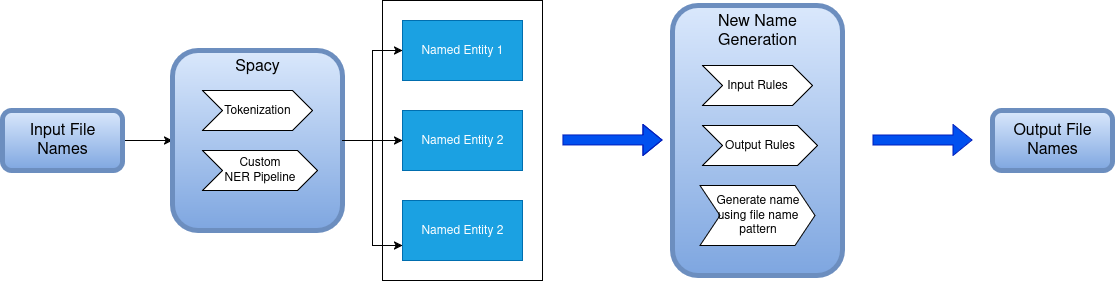

The diagram above was exported from draw.io. Its source (the exported page's mxGraphModel, read from the mxfile embedded in the PNG):
<mxGraphModel dx="1426" dy="765" grid="1" gridSize="10" guides="1" tooltips="1" connect="1" arrows="1" fold="1" page="1" pageScale="2" pageWidth="850" pageHeight="1100" math="0" shadow="0">
  <root>
    <mxCell id="0" />
    <mxCell id="1" parent="0" />
    <mxCell id="tAvSYQrJHfk_4h6VvIlh-12" style="edgeStyle=orthogonalEdgeStyle;rounded=0;orthogonalLoop=1;jettySize=auto;html=1;exitX=1;exitY=0.5;exitDx=0;exitDy=0;" parent="1" source="tAvSYQrJHfk_4h6VvIlh-1" target="tAvSYQrJHfk_4h6VvIlh-2" edge="1">
      <mxGeometry relative="1" as="geometry">
        <mxPoint x="210" y="280" as="targetPoint" />
      </mxGeometry>
    </mxCell>
    <mxCell id="tAvSYQrJHfk_4h6VvIlh-1" value="Input File Names" style="rounded=1;whiteSpace=wrap;html=1;fillColor=#dae8fc;gradientColor=#7ea6e0;strokeColor=#6c8ebf;fontSize=16;strokeWidth=5;" parent="1" vertex="1">
      <mxGeometry x="40" y="250" width="120" height="60" as="geometry" />
    </mxCell>
    <mxCell id="tAvSYQrJHfk_4h6VvIlh-11" value="" style="group" parent="1" vertex="1" connectable="0">
      <mxGeometry x="210" y="190" width="170" height="180" as="geometry" />
    </mxCell>
    <mxCell id="tAvSYQrJHfk_4h6VvIlh-2" value="Spacy" style="rounded=1;whiteSpace=wrap;html=1;fillColor=#dae8fc;gradientColor=#7ea6e0;strokeColor=#6c8ebf;fontSize=16;strokeWidth=5;verticalAlign=top;" parent="tAvSYQrJHfk_4h6VvIlh-11" vertex="1">
      <mxGeometry width="170" height="180" as="geometry" />
    </mxCell>
    <mxCell id="tAvSYQrJHfk_4h6VvIlh-5" value="Tokenization" style="shape=step;perimeter=stepPerimeter;whiteSpace=wrap;html=1;fixedSize=1;" parent="tAvSYQrJHfk_4h6VvIlh-11" vertex="1">
      <mxGeometry x="30" y="40" width="110" height="40" as="geometry" />
    </mxCell>
    <mxCell id="tAvSYQrJHfk_4h6VvIlh-6" value="Custom&lt;br&gt;NER Pipeline" style="shape=step;perimeter=stepPerimeter;whiteSpace=wrap;html=1;fixedSize=1;" parent="tAvSYQrJHfk_4h6VvIlh-11" vertex="1">
      <mxGeometry x="30" y="100" width="115" height="40" as="geometry" />
    </mxCell>
    <mxCell id="tAvSYQrJHfk_4h6VvIlh-14" style="edgeStyle=orthogonalEdgeStyle;rounded=0;orthogonalLoop=1;jettySize=auto;html=1;exitX=1;exitY=0.5;exitDx=0;exitDy=0;entryX=0;entryY=0.5;entryDx=0;entryDy=0;" parent="1" source="tAvSYQrJHfk_4h6VvIlh-2" target="tAvSYQrJHfk_4h6VvIlh-8" edge="1">
      <mxGeometry relative="1" as="geometry" />
    </mxCell>
    <mxCell id="tAvSYQrJHfk_4h6VvIlh-15" style="edgeStyle=orthogonalEdgeStyle;rounded=0;orthogonalLoop=1;jettySize=auto;html=1;exitX=1;exitY=0.5;exitDx=0;exitDy=0;entryX=0;entryY=0.75;entryDx=0;entryDy=0;" parent="1" source="tAvSYQrJHfk_4h6VvIlh-2" target="tAvSYQrJHfk_4h6VvIlh-10" edge="1">
      <mxGeometry relative="1" as="geometry" />
    </mxCell>
    <mxCell id="tAvSYQrJHfk_4h6VvIlh-16" style="edgeStyle=orthogonalEdgeStyle;rounded=0;orthogonalLoop=1;jettySize=auto;html=1;exitX=1;exitY=0.5;exitDx=0;exitDy=0;entryX=0;entryY=0.5;entryDx=0;entryDy=0;" parent="1" source="tAvSYQrJHfk_4h6VvIlh-2" target="tAvSYQrJHfk_4h6VvIlh-9" edge="1">
      <mxGeometry relative="1" as="geometry" />
    </mxCell>
    <mxCell id="tAvSYQrJHfk_4h6VvIlh-30" value="" style="group" parent="1" vertex="1" connectable="0">
      <mxGeometry x="710" y="145" width="170" height="270" as="geometry" />
    </mxCell>
    <mxCell id="tAvSYQrJHfk_4h6VvIlh-18" value="&lt;div&gt;New Name&lt;/div&gt;&lt;div&gt;Generation&lt;/div&gt;" style="rounded=1;whiteSpace=wrap;html=1;fillColor=#dae8fc;gradientColor=#7ea6e0;strokeColor=#6c8ebf;fontSize=16;strokeWidth=5;verticalAlign=top;" parent="tAvSYQrJHfk_4h6VvIlh-30" vertex="1">
      <mxGeometry width="170" height="270" as="geometry" />
    </mxCell>
    <mxCell id="tAvSYQrJHfk_4h6VvIlh-19" value="Input Rules" style="shape=step;perimeter=stepPerimeter;whiteSpace=wrap;html=1;fixedSize=1;" parent="tAvSYQrJHfk_4h6VvIlh-30" vertex="1">
      <mxGeometry x="30" y="60" width="110" height="40" as="geometry" />
    </mxCell>
    <mxCell id="tAvSYQrJHfk_4h6VvIlh-20" value="Output Rules" style="shape=step;perimeter=stepPerimeter;whiteSpace=wrap;html=1;fixedSize=1;" parent="tAvSYQrJHfk_4h6VvIlh-30" vertex="1">
      <mxGeometry x="30" y="120" width="115" height="40" as="geometry" />
    </mxCell>
    <mxCell id="tAvSYQrJHfk_4h6VvIlh-27" value="Generate name using file name pattern" style="shape=step;perimeter=stepPerimeter;whiteSpace=wrap;html=1;fixedSize=1;" parent="tAvSYQrJHfk_4h6VvIlh-30" vertex="1">
      <mxGeometry x="27.5" y="180" width="115" height="60" as="geometry" />
    </mxCell>
    <mxCell id="tAvSYQrJHfk_4h6VvIlh-32" value="Output File Names" style="rounded=1;whiteSpace=wrap;html=1;fillColor=#dae8fc;gradientColor=#7ea6e0;strokeColor=#6c8ebf;fontSize=16;strokeWidth=5;" parent="1" vertex="1">
      <mxGeometry x="1030" y="250" width="120" height="60" as="geometry" />
    </mxCell>
    <mxCell id="tAvSYQrJHfk_4h6VvIlh-37" value="" style="shape=flexArrow;endArrow=classic;html=1;rounded=0;fillColor=#0050ef;strokeColor=#001DBC;" parent="1" edge="1">
      <mxGeometry width="50" height="50" relative="1" as="geometry">
        <mxPoint x="600" y="279.5" as="sourcePoint" />
        <mxPoint x="700" y="279.5" as="targetPoint" />
        <Array as="points">
          <mxPoint x="680" y="279.5" />
        </Array>
      </mxGeometry>
    </mxCell>
    <mxCell id="tAvSYQrJHfk_4h6VvIlh-39" value="" style="shape=flexArrow;endArrow=classic;html=1;rounded=0;fillColor=#0050ef;strokeColor=#001DBC;" parent="1" edge="1">
      <mxGeometry width="50" height="50" relative="1" as="geometry">
        <mxPoint x="910" y="279.5" as="sourcePoint" />
        <mxPoint x="1010" y="279.5" as="targetPoint" />
      </mxGeometry>
    </mxCell>
    <mxCell id="tAvSYQrJHfk_4h6VvIlh-41" value="" style="group" parent="1" vertex="1" connectable="0">
      <mxGeometry x="420" y="140" width="160" height="280" as="geometry" />
    </mxCell>
    <mxCell id="tAvSYQrJHfk_4h6VvIlh-40" value="" style="rounded=0;whiteSpace=wrap;html=1;fillColor=none;" parent="tAvSYQrJHfk_4h6VvIlh-41" vertex="1">
      <mxGeometry width="160" height="280" as="geometry" />
    </mxCell>
    <mxCell id="tAvSYQrJHfk_4h6VvIlh-8" value="Named Entity 1" style="rounded=0;whiteSpace=wrap;html=1;fillColor=#1ba1e2;fontColor=#ffffff;strokeColor=#006EAF;" parent="tAvSYQrJHfk_4h6VvIlh-41" vertex="1">
      <mxGeometry x="20" y="20" width="120" height="60" as="geometry" />
    </mxCell>
    <mxCell id="tAvSYQrJHfk_4h6VvIlh-9" value="Named Entity 2" style="rounded=0;whiteSpace=wrap;html=1;fillColor=#1ba1e2;fontColor=#ffffff;strokeColor=#006EAF;" parent="tAvSYQrJHfk_4h6VvIlh-41" vertex="1">
      <mxGeometry x="20" y="110" width="120" height="60" as="geometry" />
    </mxCell>
    <mxCell id="tAvSYQrJHfk_4h6VvIlh-10" value="Named Entity 2" style="rounded=0;whiteSpace=wrap;html=1;fillColor=#1ba1e2;fontColor=#ffffff;strokeColor=#006EAF;" parent="tAvSYQrJHfk_4h6VvIlh-41" vertex="1">
      <mxGeometry x="20" y="200" width="120" height="60" as="geometry" />
    </mxCell>
  </root>
</mxGraphModel>